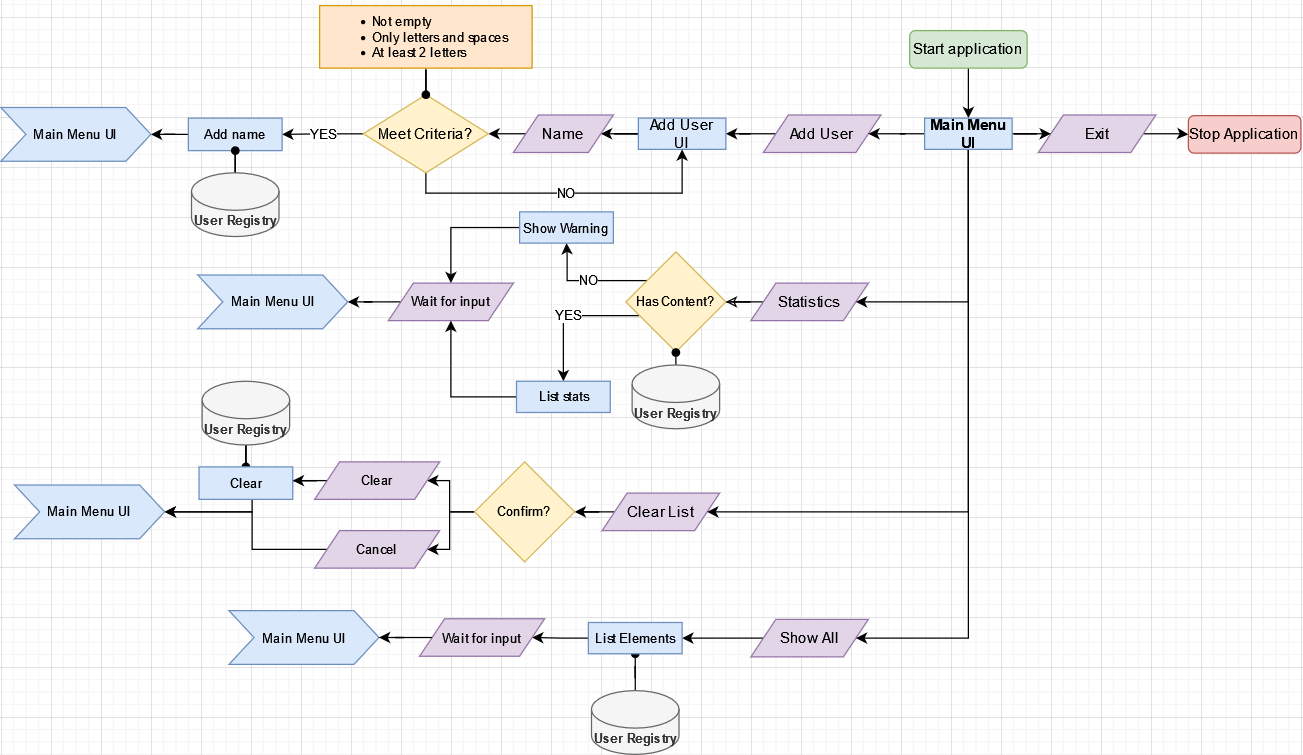

The diagram above was exported from draw.io. Its source (the exported page's mxGraphModel, read from the mxfile embedded in the PNG):
<mxGraphModel dx="1504" dy="1527" grid="1" gridSize="10" guides="1" tooltips="1" connect="1" arrows="1" fold="1" page="1" pageScale="1" pageWidth="827" pageHeight="1169" math="0" shadow="0">
  <root>
    <mxCell id="0" />
    <mxCell id="1" parent="0" />
    <mxCell id="d8jhGb8vnw9EaMAjl2SG-18" style="edgeStyle=orthogonalEdgeStyle;rounded=0;orthogonalLoop=1;jettySize=auto;html=1;" edge="1" parent="1" source="iAMkJGIOy9qeUFqsgnXV-1" target="d8jhGb8vnw9EaMAjl2SG-17">
      <mxGeometry relative="1" as="geometry" />
    </mxCell>
    <mxCell id="iAMkJGIOy9qeUFqsgnXV-1" value="Start application" style="rounded=1;whiteSpace=wrap;html=1;fillColor=#d5e8d4;strokeColor=#82b366;" parent="1" vertex="1">
      <mxGeometry x="367" y="-1070" width="94" height="30" as="geometry" />
    </mxCell>
    <mxCell id="d8jhGb8vnw9EaMAjl2SG-21" style="edgeStyle=orthogonalEdgeStyle;rounded=0;orthogonalLoop=1;jettySize=auto;html=1;" edge="1" parent="1" source="d8jhGb8vnw9EaMAjl2SG-2" target="d8jhGb8vnw9EaMAjl2SG-12">
      <mxGeometry relative="1" as="geometry" />
    </mxCell>
    <mxCell id="d8jhGb8vnw9EaMAjl2SG-2" value="Add User" style="shape=parallelogram;perimeter=parallelogramPerimeter;whiteSpace=wrap;html=1;fixedSize=1;fillColor=#e1d5e7;strokeColor=#9673a6;" vertex="1" parent="1">
      <mxGeometry x="250" y="-1002.5" width="94" height="30" as="geometry" />
    </mxCell>
    <mxCell id="d8jhGb8vnw9EaMAjl2SG-111" style="edgeStyle=orthogonalEdgeStyle;rounded=0;orthogonalLoop=1;jettySize=auto;html=1;fontSize=10;endArrow=classic;endFill=1;" edge="1" parent="1" source="d8jhGb8vnw9EaMAjl2SG-4" target="d8jhGb8vnw9EaMAjl2SG-108">
      <mxGeometry relative="1" as="geometry" />
    </mxCell>
    <mxCell id="d8jhGb8vnw9EaMAjl2SG-4" value="Show All" style="shape=parallelogram;perimeter=parallelogramPerimeter;whiteSpace=wrap;html=1;fixedSize=1;fillColor=#e1d5e7;strokeColor=#9673a6;" vertex="1" parent="1">
      <mxGeometry x="240" y="-599" width="94" height="30" as="geometry" />
    </mxCell>
    <mxCell id="d8jhGb8vnw9EaMAjl2SG-77" style="edgeStyle=orthogonalEdgeStyle;rounded=0;orthogonalLoop=1;jettySize=auto;html=1;fontSize=10;endArrow=classic;endFill=1;" edge="1" parent="1" source="d8jhGb8vnw9EaMAjl2SG-5" target="d8jhGb8vnw9EaMAjl2SG-76">
      <mxGeometry relative="1" as="geometry" />
    </mxCell>
    <mxCell id="d8jhGb8vnw9EaMAjl2SG-5" value="Clear List" style="shape=parallelogram;perimeter=parallelogramPerimeter;whiteSpace=wrap;html=1;fixedSize=1;fillColor=#e1d5e7;strokeColor=#9673a6;" vertex="1" parent="1">
      <mxGeometry x="121" y="-700" width="94" height="30" as="geometry" />
    </mxCell>
    <mxCell id="d8jhGb8vnw9EaMAjl2SG-52" style="edgeStyle=orthogonalEdgeStyle;rounded=0;orthogonalLoop=1;jettySize=auto;html=1;fontSize=10;endArrow=classic;endFill=0;" edge="1" parent="1" source="d8jhGb8vnw9EaMAjl2SG-6" target="d8jhGb8vnw9EaMAjl2SG-39">
      <mxGeometry relative="1" as="geometry" />
    </mxCell>
    <mxCell id="d8jhGb8vnw9EaMAjl2SG-6" value="Statistics" style="shape=parallelogram;perimeter=parallelogramPerimeter;whiteSpace=wrap;html=1;fixedSize=1;fillColor=#e1d5e7;strokeColor=#9673a6;" vertex="1" parent="1">
      <mxGeometry x="240" y="-868" width="94" height="30" as="geometry" />
    </mxCell>
    <mxCell id="d8jhGb8vnw9EaMAjl2SG-10" style="edgeStyle=orthogonalEdgeStyle;rounded=0;orthogonalLoop=1;jettySize=auto;html=1;" edge="1" parent="1" source="d8jhGb8vnw9EaMAjl2SG-7" target="d8jhGb8vnw9EaMAjl2SG-8">
      <mxGeometry relative="1" as="geometry" />
    </mxCell>
    <mxCell id="d8jhGb8vnw9EaMAjl2SG-7" value="Exit" style="shape=parallelogram;perimeter=parallelogramPerimeter;whiteSpace=wrap;html=1;fixedSize=1;fillColor=#e1d5e7;strokeColor=#9673a6;" vertex="1" parent="1">
      <mxGeometry x="470" y="-1002.5" width="94" height="30" as="geometry" />
    </mxCell>
    <mxCell id="d8jhGb8vnw9EaMAjl2SG-8" value="Stop Application" style="rounded=1;whiteSpace=wrap;html=1;fillColor=#f8cecc;strokeColor=#b85450;" vertex="1" parent="1">
      <mxGeometry x="590" y="-1002" width="90" height="30" as="geometry" />
    </mxCell>
    <mxCell id="d8jhGb8vnw9EaMAjl2SG-31" style="edgeStyle=orthogonalEdgeStyle;rounded=0;orthogonalLoop=1;jettySize=auto;html=1;entryX=1;entryY=0.5;entryDx=0;entryDy=0;fontSize=10;endArrow=classic;endFill=1;" edge="1" parent="1" source="d8jhGb8vnw9EaMAjl2SG-12" target="d8jhGb8vnw9EaMAjl2SG-22">
      <mxGeometry relative="1" as="geometry" />
    </mxCell>
    <mxCell id="d8jhGb8vnw9EaMAjl2SG-12" value="&lt;div&gt;Add User&lt;br&gt;UI&lt;br&gt;&lt;/div&gt;" style="rounded=0;whiteSpace=wrap;html=1;fillColor=#dae8fc;strokeColor=#6c8ebf;" vertex="1" parent="1">
      <mxGeometry x="150" y="-1000" width="70" height="25" as="geometry" />
    </mxCell>
    <mxCell id="d8jhGb8vnw9EaMAjl2SG-19" style="edgeStyle=orthogonalEdgeStyle;rounded=0;orthogonalLoop=1;jettySize=auto;html=1;entryX=0;entryY=0.5;entryDx=0;entryDy=0;" edge="1" parent="1" source="d8jhGb8vnw9EaMAjl2SG-17" target="d8jhGb8vnw9EaMAjl2SG-7">
      <mxGeometry relative="1" as="geometry" />
    </mxCell>
    <mxCell id="d8jhGb8vnw9EaMAjl2SG-20" style="edgeStyle=orthogonalEdgeStyle;rounded=0;orthogonalLoop=1;jettySize=auto;html=1;" edge="1" parent="1" source="d8jhGb8vnw9EaMAjl2SG-17" target="d8jhGb8vnw9EaMAjl2SG-2">
      <mxGeometry relative="1" as="geometry" />
    </mxCell>
    <mxCell id="d8jhGb8vnw9EaMAjl2SG-37" style="edgeStyle=orthogonalEdgeStyle;rounded=0;orthogonalLoop=1;jettySize=auto;html=1;fontSize=10;endArrow=classic;endFill=1;entryX=1;entryY=0.5;entryDx=0;entryDy=0;" edge="1" parent="1" source="d8jhGb8vnw9EaMAjl2SG-17" target="d8jhGb8vnw9EaMAjl2SG-6">
      <mxGeometry relative="1" as="geometry">
        <mxPoint x="400" y="-910" as="targetPoint" />
        <Array as="points">
          <mxPoint x="414" y="-853" />
        </Array>
      </mxGeometry>
    </mxCell>
    <mxCell id="d8jhGb8vnw9EaMAjl2SG-75" style="edgeStyle=orthogonalEdgeStyle;rounded=0;orthogonalLoop=1;jettySize=auto;html=1;entryX=1;entryY=0.5;entryDx=0;entryDy=0;fontSize=10;endArrow=classic;endFill=1;" edge="1" parent="1" source="d8jhGb8vnw9EaMAjl2SG-17" target="d8jhGb8vnw9EaMAjl2SG-5">
      <mxGeometry relative="1" as="geometry">
        <Array as="points">
          <mxPoint x="414" y="-685" />
        </Array>
      </mxGeometry>
    </mxCell>
    <mxCell id="d8jhGb8vnw9EaMAjl2SG-101" style="edgeStyle=orthogonalEdgeStyle;rounded=0;orthogonalLoop=1;jettySize=auto;html=1;fontSize=10;endArrow=classic;endFill=1;" edge="1" parent="1" source="d8jhGb8vnw9EaMAjl2SG-17" target="d8jhGb8vnw9EaMAjl2SG-4">
      <mxGeometry relative="1" as="geometry">
        <Array as="points">
          <mxPoint x="414" y="-584" />
        </Array>
      </mxGeometry>
    </mxCell>
    <mxCell id="d8jhGb8vnw9EaMAjl2SG-17" value="&lt;div&gt;&lt;b&gt;Main Menu&lt;/b&gt;&lt;/div&gt;&lt;div&gt;&lt;b&gt;UI&lt;/b&gt;&lt;/div&gt;" style="rounded=0;whiteSpace=wrap;html=1;fillColor=#dae8fc;strokeColor=#6c8ebf;" vertex="1" parent="1">
      <mxGeometry x="379" y="-1000" width="70" height="25" as="geometry" />
    </mxCell>
    <mxCell id="d8jhGb8vnw9EaMAjl2SG-30" style="edgeStyle=orthogonalEdgeStyle;rounded=0;orthogonalLoop=1;jettySize=auto;html=1;fontSize=10;endArrow=classic;endFill=1;" edge="1" parent="1" source="d8jhGb8vnw9EaMAjl2SG-22" target="d8jhGb8vnw9EaMAjl2SG-23">
      <mxGeometry relative="1" as="geometry" />
    </mxCell>
    <mxCell id="d8jhGb8vnw9EaMAjl2SG-22" value="Name" style="shape=parallelogram;perimeter=parallelogramPerimeter;whiteSpace=wrap;html=1;fixedSize=1;fillColor=#e1d5e7;strokeColor=#9673a6;" vertex="1" parent="1">
      <mxGeometry x="50" y="-1002.5" width="80" height="30" as="geometry" />
    </mxCell>
    <mxCell id="d8jhGb8vnw9EaMAjl2SG-41" value="NO" style="edgeStyle=orthogonalEdgeStyle;rounded=0;orthogonalLoop=1;jettySize=auto;html=1;entryX=0.5;entryY=1;entryDx=0;entryDy=0;fontSize=10;endArrow=classic;endFill=1;" edge="1" parent="1" source="d8jhGb8vnw9EaMAjl2SG-23" target="d8jhGb8vnw9EaMAjl2SG-12">
      <mxGeometry relative="1" as="geometry">
        <Array as="points">
          <mxPoint x="-20" y="-940" />
          <mxPoint x="185" y="-940" />
        </Array>
      </mxGeometry>
    </mxCell>
    <mxCell id="d8jhGb8vnw9EaMAjl2SG-43" value="YES" style="edgeStyle=orthogonalEdgeStyle;rounded=0;orthogonalLoop=1;jettySize=auto;html=1;fontSize=10;endArrow=classic;endFill=1;" edge="1" parent="1" source="d8jhGb8vnw9EaMAjl2SG-23" target="d8jhGb8vnw9EaMAjl2SG-42">
      <mxGeometry relative="1" as="geometry" />
    </mxCell>
    <mxCell id="d8jhGb8vnw9EaMAjl2SG-23" value="Meet Criteria?" style="rhombus;whiteSpace=wrap;html=1;fillColor=#fff2cc;strokeColor=#d6b656;" vertex="1" parent="1">
      <mxGeometry x="-70" y="-1018.75" width="100" height="62.5" as="geometry" />
    </mxCell>
    <mxCell id="d8jhGb8vnw9EaMAjl2SG-29" style="edgeStyle=orthogonalEdgeStyle;rounded=0;orthogonalLoop=1;jettySize=auto;html=1;fontSize=10;endArrow=oval;endFill=1;" edge="1" parent="1" source="d8jhGb8vnw9EaMAjl2SG-25" target="d8jhGb8vnw9EaMAjl2SG-23">
      <mxGeometry relative="1" as="geometry" />
    </mxCell>
    <mxCell id="d8jhGb8vnw9EaMAjl2SG-25" value="&lt;div style=&quot;font-size: 10px;&quot; align=&quot;left&quot;&gt;&lt;ul&gt;&lt;li&gt;&lt;font style=&quot;font-size: 10px;&quot;&gt;Not empty&lt;/font&gt;&lt;/li&gt;&lt;li&gt;&lt;font style=&quot;font-size: 10px;&quot;&gt;Only letters and spaces&lt;/font&gt;&lt;/li&gt;&lt;li&gt;&lt;font style=&quot;font-size: 10px;&quot;&gt;At least 2 letters&lt;/font&gt;&lt;/li&gt;&lt;/ul&gt;&lt;/div&gt;" style="rounded=0;whiteSpace=wrap;html=1;align=left;fillColor=#ffe6cc;strokeColor=#d79b00;" vertex="1" parent="1">
      <mxGeometry x="-105" y="-1090" width="170" height="50" as="geometry" />
    </mxCell>
    <mxCell id="d8jhGb8vnw9EaMAjl2SG-68" value="YES" style="edgeStyle=orthogonalEdgeStyle;rounded=0;orthogonalLoop=1;jettySize=auto;html=1;fontSize=10;endArrow=classic;endFill=1;" edge="1" parent="1" source="d8jhGb8vnw9EaMAjl2SG-39" target="d8jhGb8vnw9EaMAjl2SG-69">
      <mxGeometry relative="1" as="geometry">
        <mxPoint x="100" y="-782.5" as="targetPoint" />
        <Array as="points">
          <mxPoint x="90" y="-842" />
        </Array>
      </mxGeometry>
    </mxCell>
    <mxCell id="d8jhGb8vnw9EaMAjl2SG-71" value="NO" style="edgeStyle=orthogonalEdgeStyle;rounded=0;orthogonalLoop=1;jettySize=auto;html=1;entryX=0.5;entryY=1;entryDx=0;entryDy=0;fontSize=10;endArrow=classic;endFill=1;" edge="1" parent="1" source="d8jhGb8vnw9EaMAjl2SG-39" target="d8jhGb8vnw9EaMAjl2SG-58">
      <mxGeometry relative="1" as="geometry">
        <Array as="points">
          <mxPoint x="93" y="-870" />
          <mxPoint x="93" y="-890" />
        </Array>
      </mxGeometry>
    </mxCell>
    <mxCell id="d8jhGb8vnw9EaMAjl2SG-39" value="Has Content?" style="rhombus;whiteSpace=wrap;html=1;fontSize=10;fillColor=#fff2cc;strokeColor=#d6b656;" vertex="1" parent="1">
      <mxGeometry x="140" y="-893" width="80" height="80" as="geometry" />
    </mxCell>
    <mxCell id="d8jhGb8vnw9EaMAjl2SG-51" style="edgeStyle=orthogonalEdgeStyle;rounded=0;orthogonalLoop=1;jettySize=auto;html=1;entryX=0.5;entryY=1;entryDx=0;entryDy=0;fontSize=10;endArrow=oval;endFill=1;" edge="1" parent="1" source="d8jhGb8vnw9EaMAjl2SG-40" target="d8jhGb8vnw9EaMAjl2SG-39">
      <mxGeometry relative="1" as="geometry">
        <Array as="points">
          <mxPoint x="180" y="-812.5" />
          <mxPoint x="180" y="-812.5" />
        </Array>
      </mxGeometry>
    </mxCell>
    <mxCell id="d8jhGb8vnw9EaMAjl2SG-40" value="&lt;b&gt;User Registry&lt;/b&gt;" style="shape=cylinder3;whiteSpace=wrap;html=1;boundedLbl=1;backgroundOutline=1;size=15;fontSize=10;fillColor=#f5f5f5;strokeColor=#666666;fontColor=#333333;" vertex="1" parent="1">
      <mxGeometry x="145" y="-802.5" width="70" height="51" as="geometry" />
    </mxCell>
    <mxCell id="d8jhGb8vnw9EaMAjl2SG-67" style="edgeStyle=orthogonalEdgeStyle;rounded=0;orthogonalLoop=1;jettySize=auto;html=1;entryX=1;entryY=0.5;entryDx=0;entryDy=0;fontSize=10;endArrow=classic;endFill=1;" edge="1" parent="1" source="d8jhGb8vnw9EaMAjl2SG-42" target="d8jhGb8vnw9EaMAjl2SG-65">
      <mxGeometry relative="1" as="geometry" />
    </mxCell>
    <mxCell id="d8jhGb8vnw9EaMAjl2SG-42" value="Add name" style="rounded=0;whiteSpace=wrap;html=1;fontSize=10;fillColor=#dae8fc;strokeColor=#6c8ebf;" vertex="1" parent="1">
      <mxGeometry x="-210" y="-1000" width="75" height="26" as="geometry" />
    </mxCell>
    <mxCell id="d8jhGb8vnw9EaMAjl2SG-54" style="edgeStyle=orthogonalEdgeStyle;rounded=0;orthogonalLoop=1;jettySize=auto;html=1;fontSize=10;endArrow=oval;endFill=1;" edge="1" parent="1" source="d8jhGb8vnw9EaMAjl2SG-47" target="d8jhGb8vnw9EaMAjl2SG-42">
      <mxGeometry relative="1" as="geometry" />
    </mxCell>
    <mxCell id="d8jhGb8vnw9EaMAjl2SG-47" value="&lt;b&gt;User Registry&lt;/b&gt;" style="shape=cylinder3;whiteSpace=wrap;html=1;boundedLbl=1;backgroundOutline=1;size=15;fontSize=10;fillColor=#f5f5f5;strokeColor=#666666;fontColor=#333333;" vertex="1" parent="1">
      <mxGeometry x="-207.5" y="-956.25" width="70" height="51" as="geometry" />
    </mxCell>
    <mxCell id="d8jhGb8vnw9EaMAjl2SG-63" style="edgeStyle=orthogonalEdgeStyle;rounded=0;orthogonalLoop=1;jettySize=auto;html=1;entryX=0.5;entryY=0;entryDx=0;entryDy=0;fontSize=10;endArrow=classic;endFill=1;" edge="1" parent="1" source="d8jhGb8vnw9EaMAjl2SG-58" target="d8jhGb8vnw9EaMAjl2SG-59">
      <mxGeometry relative="1" as="geometry" />
    </mxCell>
    <mxCell id="d8jhGb8vnw9EaMAjl2SG-58" value="Show Warning" style="rounded=0;whiteSpace=wrap;html=1;fontSize=10;fillColor=#dae8fc;strokeColor=#6c8ebf;" vertex="1" parent="1">
      <mxGeometry x="55" y="-925" width="75" height="25" as="geometry" />
    </mxCell>
    <mxCell id="d8jhGb8vnw9EaMAjl2SG-74" style="edgeStyle=orthogonalEdgeStyle;rounded=0;orthogonalLoop=1;jettySize=auto;html=1;entryX=1;entryY=0.5;entryDx=0;entryDy=0;fontSize=10;endArrow=classic;endFill=1;" edge="1" parent="1" source="d8jhGb8vnw9EaMAjl2SG-59" target="d8jhGb8vnw9EaMAjl2SG-61">
      <mxGeometry relative="1" as="geometry" />
    </mxCell>
    <mxCell id="d8jhGb8vnw9EaMAjl2SG-59" value="Wait for input" style="shape=parallelogram;perimeter=parallelogramPerimeter;whiteSpace=wrap;html=1;fixedSize=1;fontSize=10;fillColor=#e1d5e7;strokeColor=#9673a6;" vertex="1" parent="1">
      <mxGeometry x="-50" y="-868" width="100" height="30" as="geometry" />
    </mxCell>
    <mxCell id="d8jhGb8vnw9EaMAjl2SG-61" value="&lt;div&gt;Main Menu UI&lt;br&gt;&lt;/div&gt;" style="shape=step;perimeter=stepPerimeter;whiteSpace=wrap;html=1;fixedSize=1;fontSize=10;fillColor=#dae8fc;strokeColor=#6c8ebf;" vertex="1" parent="1">
      <mxGeometry x="-202.5" y="-874.5" width="120" height="43" as="geometry" />
    </mxCell>
    <mxCell id="d8jhGb8vnw9EaMAjl2SG-65" value="&lt;div&gt;Main Menu UI&lt;br&gt;&lt;/div&gt;" style="shape=step;perimeter=stepPerimeter;whiteSpace=wrap;html=1;fixedSize=1;fontSize=10;fillColor=#dae8fc;strokeColor=#6c8ebf;" vertex="1" parent="1">
      <mxGeometry x="-360" y="-1008.5" width="120" height="43" as="geometry" />
    </mxCell>
    <mxCell id="d8jhGb8vnw9EaMAjl2SG-70" style="edgeStyle=orthogonalEdgeStyle;rounded=0;orthogonalLoop=1;jettySize=auto;html=1;entryX=0.5;entryY=1;entryDx=0;entryDy=0;fontSize=10;endArrow=classic;endFill=1;" edge="1" parent="1" source="d8jhGb8vnw9EaMAjl2SG-69" target="d8jhGb8vnw9EaMAjl2SG-59">
      <mxGeometry relative="1" as="geometry" />
    </mxCell>
    <mxCell id="d8jhGb8vnw9EaMAjl2SG-69" value="List stats" style="rounded=0;whiteSpace=wrap;html=1;fontSize=10;fillColor=#dae8fc;strokeColor=#6c8ebf;" vertex="1" parent="1">
      <mxGeometry x="52.5" y="-789.5" width="75" height="25" as="geometry" />
    </mxCell>
    <mxCell id="d8jhGb8vnw9EaMAjl2SG-80" style="edgeStyle=orthogonalEdgeStyle;rounded=0;orthogonalLoop=1;jettySize=auto;html=1;fontSize=10;endArrow=classic;endFill=1;" edge="1" parent="1" source="d8jhGb8vnw9EaMAjl2SG-76" target="d8jhGb8vnw9EaMAjl2SG-78">
      <mxGeometry relative="1" as="geometry" />
    </mxCell>
    <mxCell id="d8jhGb8vnw9EaMAjl2SG-82" style="edgeStyle=orthogonalEdgeStyle;rounded=0;orthogonalLoop=1;jettySize=auto;html=1;fontSize=10;endArrow=classic;endFill=1;" edge="1" parent="1" source="d8jhGb8vnw9EaMAjl2SG-76" target="d8jhGb8vnw9EaMAjl2SG-79">
      <mxGeometry relative="1" as="geometry" />
    </mxCell>
    <mxCell id="d8jhGb8vnw9EaMAjl2SG-76" value="Confirm?" style="rhombus;whiteSpace=wrap;html=1;fontSize=10;fillColor=#fff2cc;strokeColor=#d6b656;" vertex="1" parent="1">
      <mxGeometry x="19" y="-725" width="80" height="80" as="geometry" />
    </mxCell>
    <mxCell id="d8jhGb8vnw9EaMAjl2SG-98" style="edgeStyle=orthogonalEdgeStyle;rounded=0;orthogonalLoop=1;jettySize=auto;html=1;entryX=1;entryY=0.5;entryDx=0;entryDy=0;fontSize=10;endArrow=classic;endFill=1;" edge="1" parent="1" source="d8jhGb8vnw9EaMAjl2SG-78">
      <mxGeometry relative="1" as="geometry">
        <mxPoint x="-126.5" y="-710" as="targetPoint" />
      </mxGeometry>
    </mxCell>
    <mxCell id="d8jhGb8vnw9EaMAjl2SG-78" value="Clear" style="shape=parallelogram;perimeter=parallelogramPerimeter;whiteSpace=wrap;html=1;fixedSize=1;fontSize=10;fillColor=#e1d5e7;strokeColor=#9673a6;" vertex="1" parent="1">
      <mxGeometry x="-109" y="-725" width="100" height="30" as="geometry" />
    </mxCell>
    <mxCell id="d8jhGb8vnw9EaMAjl2SG-89" style="edgeStyle=orthogonalEdgeStyle;rounded=0;orthogonalLoop=1;jettySize=auto;html=1;fontSize=10;endArrow=classic;endFill=1;" edge="1" parent="1" source="d8jhGb8vnw9EaMAjl2SG-79" target="d8jhGb8vnw9EaMAjl2SG-88">
      <mxGeometry relative="1" as="geometry">
        <Array as="points">
          <mxPoint x="-159" y="-655" />
          <mxPoint x="-159" y="-685" />
        </Array>
      </mxGeometry>
    </mxCell>
    <mxCell id="d8jhGb8vnw9EaMAjl2SG-79" value="&lt;div&gt;Cancel&lt;/div&gt;" style="shape=parallelogram;perimeter=parallelogramPerimeter;whiteSpace=wrap;html=1;fixedSize=1;fontSize=10;fillColor=#e1d5e7;strokeColor=#9673a6;" vertex="1" parent="1">
      <mxGeometry x="-109" y="-670" width="100" height="30" as="geometry" />
    </mxCell>
    <mxCell id="d8jhGb8vnw9EaMAjl2SG-105" style="edgeStyle=orthogonalEdgeStyle;rounded=0;orthogonalLoop=1;jettySize=auto;html=1;fontSize=10;endArrow=oval;endFill=1;" edge="1" parent="1" source="d8jhGb8vnw9EaMAjl2SG-83" target="d8jhGb8vnw9EaMAjl2SG-99">
      <mxGeometry relative="1" as="geometry" />
    </mxCell>
    <mxCell id="d8jhGb8vnw9EaMAjl2SG-83" value="&lt;b&gt;User Registry&lt;/b&gt;" style="shape=cylinder3;whiteSpace=wrap;html=1;boundedLbl=1;backgroundOutline=1;size=15;fontSize=10;fillColor=#f5f5f5;strokeColor=#666666;fontColor=#333333;" vertex="1" parent="1">
      <mxGeometry x="-199" y="-789.5" width="70" height="51" as="geometry" />
    </mxCell>
    <mxCell id="d8jhGb8vnw9EaMAjl2SG-97" style="edgeStyle=orthogonalEdgeStyle;rounded=0;orthogonalLoop=1;jettySize=auto;html=1;entryX=1;entryY=0.5;entryDx=0;entryDy=0;fontSize=10;endArrow=classic;endFill=1;" edge="1" parent="1" target="d8jhGb8vnw9EaMAjl2SG-88">
      <mxGeometry relative="1" as="geometry">
        <mxPoint x="-159" y="-697.5" as="sourcePoint" />
        <Array as="points">
          <mxPoint x="-159" y="-685" />
        </Array>
      </mxGeometry>
    </mxCell>
    <mxCell id="d8jhGb8vnw9EaMAjl2SG-88" value="&lt;div&gt;Main Menu UI&lt;br&gt;&lt;/div&gt;" style="shape=step;perimeter=stepPerimeter;whiteSpace=wrap;html=1;fixedSize=1;fontSize=10;fillColor=#dae8fc;strokeColor=#6c8ebf;" vertex="1" parent="1">
      <mxGeometry x="-349" y="-706.5" width="120" height="43" as="geometry" />
    </mxCell>
    <mxCell id="d8jhGb8vnw9EaMAjl2SG-99" value="Clear" style="rounded=0;whiteSpace=wrap;html=1;fontSize=10;fillColor=#dae8fc;strokeColor=#6c8ebf;" vertex="1" parent="1">
      <mxGeometry x="-201.5" y="-721" width="75" height="26" as="geometry" />
    </mxCell>
    <mxCell id="d8jhGb8vnw9EaMAjl2SG-109" style="edgeStyle=orthogonalEdgeStyle;rounded=0;orthogonalLoop=1;jettySize=auto;html=1;entryX=0.5;entryY=1;entryDx=0;entryDy=0;fontSize=10;endArrow=oval;endFill=1;" edge="1" parent="1" source="d8jhGb8vnw9EaMAjl2SG-106" target="d8jhGb8vnw9EaMAjl2SG-108">
      <mxGeometry relative="1" as="geometry" />
    </mxCell>
    <mxCell id="d8jhGb8vnw9EaMAjl2SG-106" value="&lt;b&gt;User Registry&lt;/b&gt;" style="shape=cylinder3;whiteSpace=wrap;html=1;boundedLbl=1;backgroundOutline=1;size=15;fontSize=10;fillColor=#f5f5f5;strokeColor=#666666;fontColor=#333333;" vertex="1" parent="1">
      <mxGeometry x="112.5" y="-542" width="70" height="51" as="geometry" />
    </mxCell>
    <mxCell id="d8jhGb8vnw9EaMAjl2SG-115" style="edgeStyle=orthogonalEdgeStyle;rounded=0;orthogonalLoop=1;jettySize=auto;html=1;entryX=1;entryY=0.5;entryDx=0;entryDy=0;fontSize=10;endArrow=classic;endFill=1;" edge="1" parent="1" source="d8jhGb8vnw9EaMAjl2SG-108" target="d8jhGb8vnw9EaMAjl2SG-112">
      <mxGeometry relative="1" as="geometry" />
    </mxCell>
    <mxCell id="d8jhGb8vnw9EaMAjl2SG-108" value="List Elements" style="rounded=0;whiteSpace=wrap;html=1;fontSize=10;fillColor=#dae8fc;strokeColor=#6c8ebf;" vertex="1" parent="1">
      <mxGeometry x="110" y="-596.5" width="75" height="25" as="geometry" />
    </mxCell>
    <mxCell id="d8jhGb8vnw9EaMAjl2SG-112" value="Wait for input" style="shape=parallelogram;perimeter=parallelogramPerimeter;whiteSpace=wrap;html=1;fixedSize=1;fontSize=10;fillColor=#e1d5e7;strokeColor=#9673a6;" vertex="1" parent="1">
      <mxGeometry x="-25" y="-599.5" width="100" height="30" as="geometry" />
    </mxCell>
    <mxCell id="d8jhGb8vnw9EaMAjl2SG-113" value="&lt;div&gt;Main Menu UI&lt;br&gt;&lt;/div&gt;" style="shape=step;perimeter=stepPerimeter;whiteSpace=wrap;html=1;fixedSize=1;fontSize=10;fillColor=#dae8fc;strokeColor=#6c8ebf;" vertex="1" parent="1">
      <mxGeometry x="-177.5" y="-606" width="120" height="43" as="geometry" />
    </mxCell>
    <mxCell id="d8jhGb8vnw9EaMAjl2SG-114" style="edgeStyle=orthogonalEdgeStyle;rounded=0;orthogonalLoop=1;jettySize=auto;html=1;entryX=1;entryY=0.5;entryDx=0;entryDy=0;fontSize=10;endArrow=classic;endFill=1;" edge="1" source="d8jhGb8vnw9EaMAjl2SG-112" target="d8jhGb8vnw9EaMAjl2SG-113" parent="1">
      <mxGeometry relative="1" as="geometry" />
    </mxCell>
  </root>
</mxGraphModel>